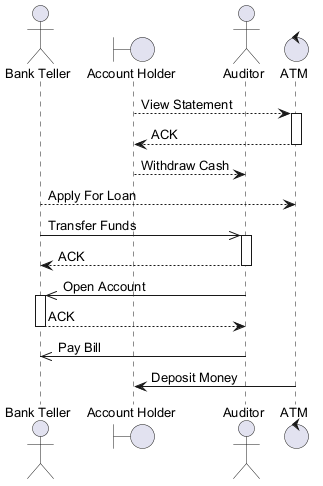

The diagram above was rendered by PlantUML. Its source (embedded in the PNG):
@startuml
skinparam backgroundColor #FFFFFF
skinparam classBackgroundColor #F1F8E9
skinparam classBorderColor #33691E
skinparam defaultFontSize 13
actor "Bank Teller" as BT
boundary "Account Holder" as AH
actor "Auditor" as A
control "ATM" as A2
AH --> A2 : View Statement
activate A2
A2 --> AH : ACK
deactivate A2
AH --> A : Withdraw Cash
BT --> A2 : Apply For Loan
BT ->> A : Transfer Funds
activate A
A --> BT : ACK
deactivate A
A ->> BT : Open Account
activate BT
BT --> A : ACK
deactivate BT
A ->> BT : Pay Bill
A2 -> AH : Deposit Money
@enduml